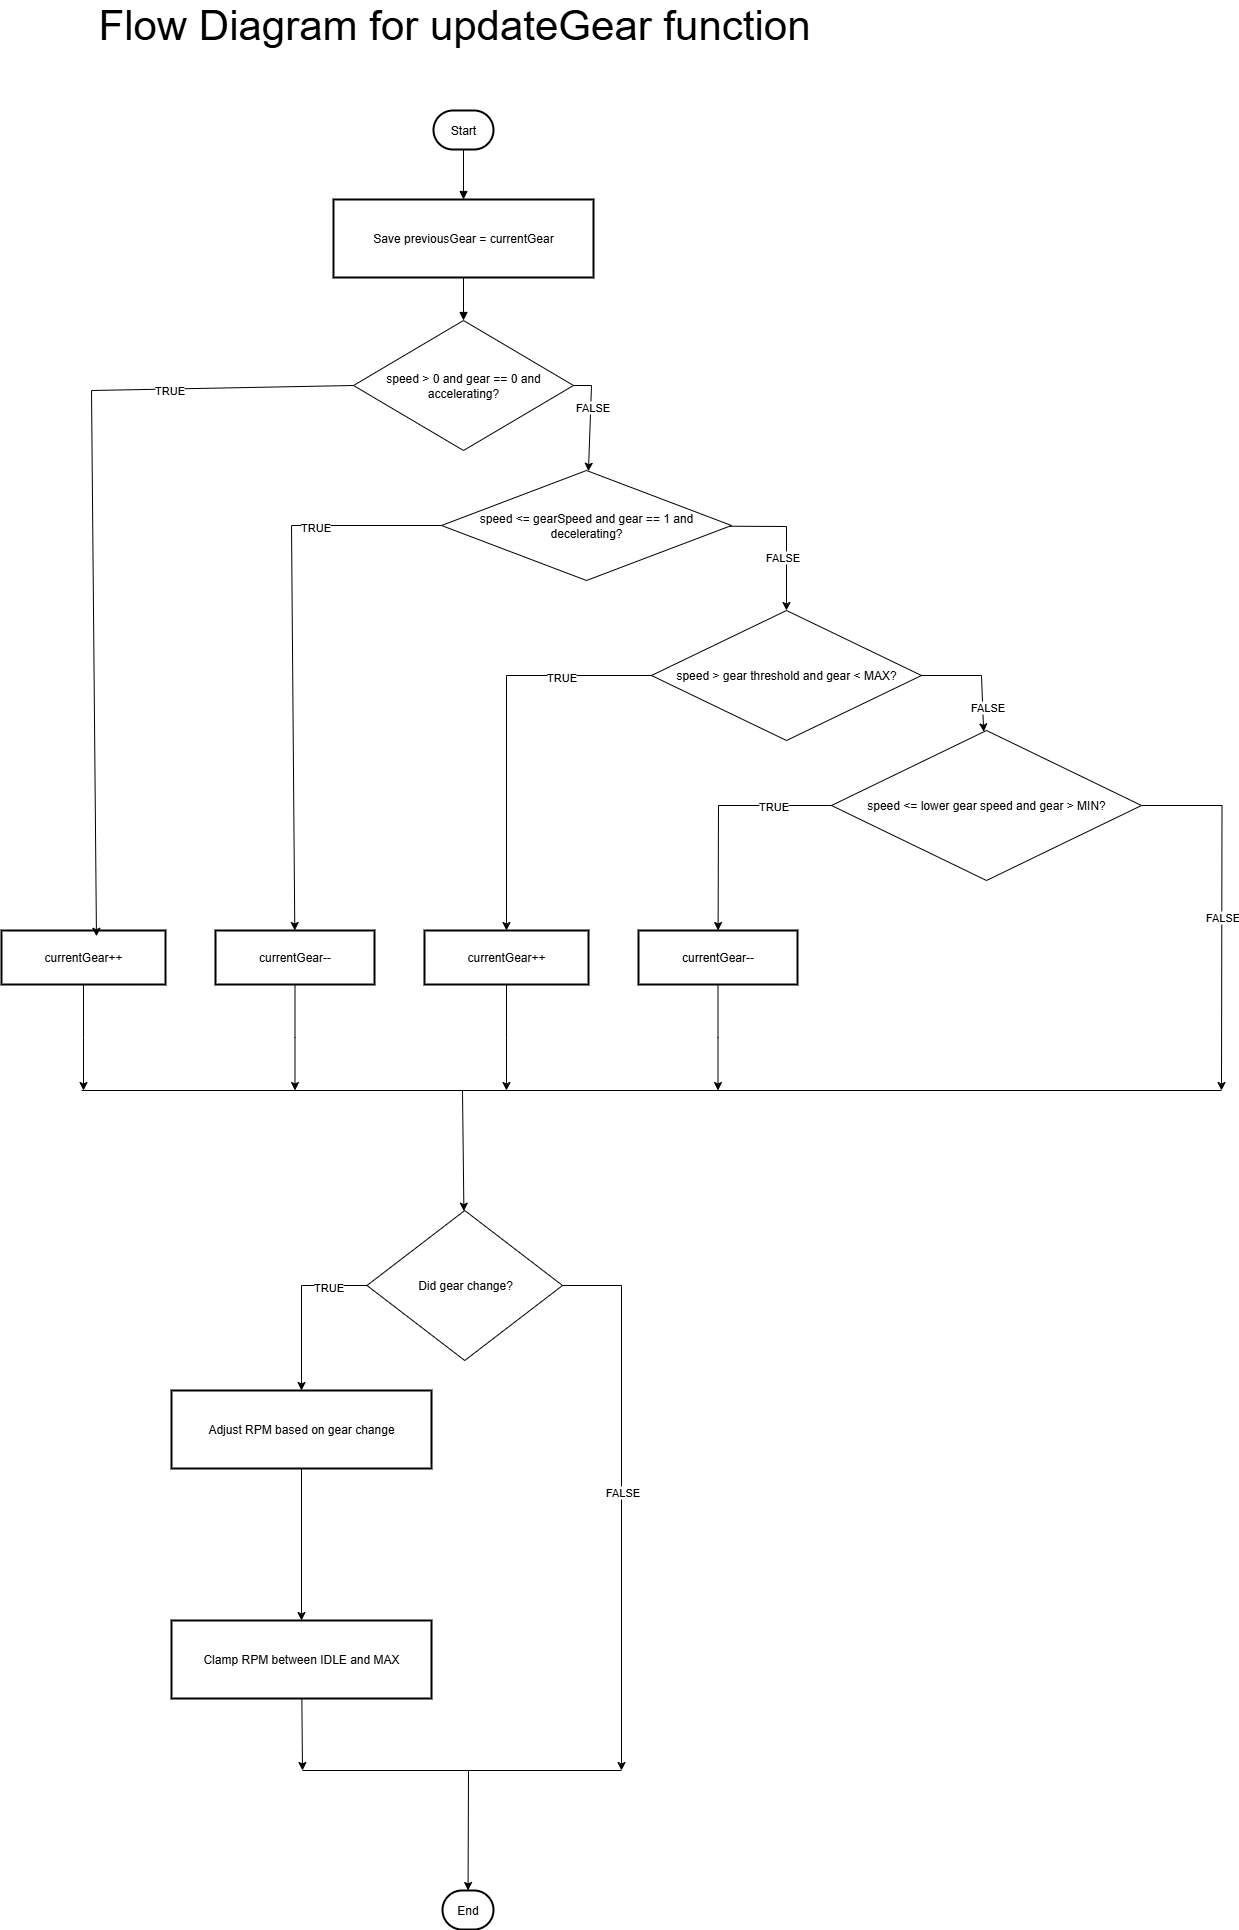

The diagram above was exported from draw.io. Its source (the exported page's mxGraphModel, read from the mxfile embedded in the PNG):
<mxGraphModel dx="631" dy="1746" grid="1" gridSize="10" guides="1" tooltips="1" connect="1" arrows="1" fold="1" page="1" pageScale="1" pageWidth="1169" pageHeight="827" background="#ffffff" math="0" shadow="0">
  <root>
    <mxCell id="0" />
    <mxCell id="1" parent="0" />
    <mxCell id="UV2xKfnyCo4e8oxBXavS-1" value="Start" style="rounded=1;whiteSpace=wrap;arcSize=50;strokeWidth=2;" vertex="1" parent="1">
      <mxGeometry x="452" y="20" width="60" height="39" as="geometry" />
    </mxCell>
    <mxCell id="UV2xKfnyCo4e8oxBXavS-2" value="Save previousGear = currentGear" style="whiteSpace=wrap;strokeWidth=2;" vertex="1" parent="1">
      <mxGeometry x="352" y="109" width="260" height="78" as="geometry" />
    </mxCell>
    <mxCell id="UV2xKfnyCo4e8oxBXavS-3" style="edgeStyle=orthogonalEdgeStyle;rounded=0;orthogonalLoop=1;jettySize=auto;html=1;" edge="1" parent="1" source="UV2xKfnyCo4e8oxBXavS-4">
      <mxGeometry relative="1" as="geometry">
        <mxPoint x="102" y="1000" as="targetPoint" />
      </mxGeometry>
    </mxCell>
    <mxCell id="UV2xKfnyCo4e8oxBXavS-4" value="currentGear++" style="whiteSpace=wrap;strokeWidth=2;" vertex="1" parent="1">
      <mxGeometry x="20" y="840" width="164" height="54" as="geometry" />
    </mxCell>
    <mxCell id="UV2xKfnyCo4e8oxBXavS-5" style="edgeStyle=orthogonalEdgeStyle;rounded=0;orthogonalLoop=1;jettySize=auto;html=1;" edge="1" parent="1" source="UV2xKfnyCo4e8oxBXavS-6">
      <mxGeometry relative="1" as="geometry">
        <mxPoint x="313.5" y="1000" as="targetPoint" />
      </mxGeometry>
    </mxCell>
    <mxCell id="UV2xKfnyCo4e8oxBXavS-6" value="currentGear--" style="whiteSpace=wrap;strokeWidth=2;" vertex="1" parent="1">
      <mxGeometry x="234" y="840" width="159" height="54" as="geometry" />
    </mxCell>
    <mxCell id="UV2xKfnyCo4e8oxBXavS-7" style="edgeStyle=orthogonalEdgeStyle;rounded=0;orthogonalLoop=1;jettySize=auto;html=1;" edge="1" parent="1" source="UV2xKfnyCo4e8oxBXavS-8">
      <mxGeometry relative="1" as="geometry">
        <mxPoint x="525" y="1000" as="targetPoint" />
      </mxGeometry>
    </mxCell>
    <mxCell id="UV2xKfnyCo4e8oxBXavS-8" value="currentGear++" style="whiteSpace=wrap;strokeWidth=2;" vertex="1" parent="1">
      <mxGeometry x="443" y="840" width="164" height="54" as="geometry" />
    </mxCell>
    <mxCell id="UV2xKfnyCo4e8oxBXavS-9" style="edgeStyle=orthogonalEdgeStyle;rounded=0;orthogonalLoop=1;jettySize=auto;html=1;" edge="1" parent="1" source="UV2xKfnyCo4e8oxBXavS-10">
      <mxGeometry relative="1" as="geometry">
        <mxPoint x="736.5" y="1000" as="targetPoint" />
      </mxGeometry>
    </mxCell>
    <mxCell id="UV2xKfnyCo4e8oxBXavS-10" value="currentGear--" style="whiteSpace=wrap;strokeWidth=2;" vertex="1" parent="1">
      <mxGeometry x="657" y="840" width="159" height="54" as="geometry" />
    </mxCell>
    <mxCell id="UV2xKfnyCo4e8oxBXavS-11" value="End" style="rounded=1;whiteSpace=wrap;arcSize=50;strokeWidth=2;" vertex="1" parent="1">
      <mxGeometry x="461" y="1800" width="51" height="39" as="geometry" />
    </mxCell>
    <mxCell id="UV2xKfnyCo4e8oxBXavS-12" value="Adjust RPM based on gear change" style="whiteSpace=wrap;strokeWidth=2;" vertex="1" parent="1">
      <mxGeometry x="190" y="1300" width="260" height="78" as="geometry" />
    </mxCell>
    <mxCell id="UV2xKfnyCo4e8oxBXavS-13" value="Clamp RPM between IDLE and MAX" style="whiteSpace=wrap;strokeWidth=2;" vertex="1" parent="1">
      <mxGeometry x="190" y="1530" width="260" height="78" as="geometry" />
    </mxCell>
    <mxCell id="UV2xKfnyCo4e8oxBXavS-14" value="" style="curved=1;startArrow=none;endArrow=block;exitX=0.5;exitY=1;entryX=0.5;entryY=0;rounded=0;" edge="1" parent="1" source="UV2xKfnyCo4e8oxBXavS-1" target="UV2xKfnyCo4e8oxBXavS-2">
      <mxGeometry relative="1" as="geometry">
        <Array as="points" />
      </mxGeometry>
    </mxCell>
    <mxCell id="UV2xKfnyCo4e8oxBXavS-15" value="" style="curved=1;startArrow=none;endArrow=block;exitX=0.5;exitY=1;rounded=0;" edge="1" parent="1" source="UV2xKfnyCo4e8oxBXavS-2" target="UV2xKfnyCo4e8oxBXavS-16">
      <mxGeometry relative="1" as="geometry">
        <Array as="points" />
        <mxPoint x="482.0000000000002" y="237" as="targetPoint" />
      </mxGeometry>
    </mxCell>
    <mxCell id="UV2xKfnyCo4e8oxBXavS-16" value="speed &amp;gt; 0 and gear == 0 and accelerating?" style="rhombus;whiteSpace=wrap;html=1;" vertex="1" parent="1">
      <mxGeometry x="372" y="230" width="220" height="130" as="geometry" />
    </mxCell>
    <mxCell id="UV2xKfnyCo4e8oxBXavS-17" value="speed &amp;lt;= gearSpeed and gear == 1 and decelerating?" style="rhombus;whiteSpace=wrap;html=1;" vertex="1" parent="1">
      <mxGeometry x="460" y="380" width="290" height="110" as="geometry" />
    </mxCell>
    <mxCell id="UV2xKfnyCo4e8oxBXavS-18" value="speed &amp;gt; gear threshold and gear &amp;lt; MAX?" style="rhombus;whiteSpace=wrap;html=1;" vertex="1" parent="1">
      <mxGeometry x="670" y="520" width="270" height="130" as="geometry" />
    </mxCell>
    <mxCell id="UV2xKfnyCo4e8oxBXavS-19" style="edgeStyle=orthogonalEdgeStyle;rounded=0;orthogonalLoop=1;jettySize=auto;html=1;" edge="1" parent="1" source="UV2xKfnyCo4e8oxBXavS-21">
      <mxGeometry relative="1" as="geometry">
        <mxPoint x="1240" y="1000" as="targetPoint" />
      </mxGeometry>
    </mxCell>
    <mxCell id="UV2xKfnyCo4e8oxBXavS-20" value="FALSE" style="edgeLabel;html=1;align=center;verticalAlign=middle;resizable=0;points=[];" vertex="1" connectable="0" parent="UV2xKfnyCo4e8oxBXavS-19">
      <mxGeometry x="-0.4554" y="4" relative="1" as="geometry">
        <mxPoint x="-4" y="92" as="offset" />
      </mxGeometry>
    </mxCell>
    <mxCell id="UV2xKfnyCo4e8oxBXavS-21" value="speed &amp;lt;= lower gear speed and gear &amp;gt; MIN?" style="rhombus;whiteSpace=wrap;html=1;" vertex="1" parent="1">
      <mxGeometry x="850" y="640" width="310" height="150" as="geometry" />
    </mxCell>
    <mxCell id="UV2xKfnyCo4e8oxBXavS-22" value="Did gear change?" style="rhombus;whiteSpace=wrap;html=1;" vertex="1" parent="1">
      <mxGeometry x="385.5" y="1120" width="195.5" height="150" as="geometry" />
    </mxCell>
    <mxCell id="UV2xKfnyCo4e8oxBXavS-23" value="" style="endArrow=classic;html=1;rounded=0;entryX=0.579;entryY=0.107;entryDx=0;entryDy=0;entryPerimeter=0;exitX=0;exitY=0.5;exitDx=0;exitDy=0;labelPosition=center;verticalLabelPosition=top;align=center;verticalAlign=bottom;" edge="1" parent="1" source="UV2xKfnyCo4e8oxBXavS-16" target="UV2xKfnyCo4e8oxBXavS-4">
      <mxGeometry width="50" height="50" relative="1" as="geometry">
        <mxPoint x="134" y="270" as="sourcePoint" />
        <mxPoint x="184" y="220" as="targetPoint" />
        <Array as="points">
          <mxPoint x="110" y="300" />
        </Array>
      </mxGeometry>
    </mxCell>
    <mxCell id="UV2xKfnyCo4e8oxBXavS-24" value="TRUE" style="edgeLabel;html=1;align=center;verticalAlign=middle;resizable=0;points=[];" vertex="1" connectable="0" parent="UV2xKfnyCo4e8oxBXavS-23">
      <mxGeometry x="-0.5431" y="1" relative="1" as="geometry">
        <mxPoint as="offset" />
      </mxGeometry>
    </mxCell>
    <mxCell id="UV2xKfnyCo4e8oxBXavS-25" value="" style="endArrow=classic;html=1;rounded=0;" edge="1" parent="1" source="UV2xKfnyCo4e8oxBXavS-16" target="UV2xKfnyCo4e8oxBXavS-17">
      <mxGeometry width="50" height="50" relative="1" as="geometry">
        <mxPoint x="740" y="250" as="sourcePoint" />
        <mxPoint x="620" y="350" as="targetPoint" />
        <Array as="points">
          <mxPoint x="610" y="295" />
        </Array>
      </mxGeometry>
    </mxCell>
    <mxCell id="UV2xKfnyCo4e8oxBXavS-26" value="FALSE" style="edgeLabel;html=1;align=center;verticalAlign=middle;resizable=0;points=[];" vertex="1" connectable="0" parent="UV2xKfnyCo4e8oxBXavS-25">
      <mxGeometry x="-0.2479" y="1" relative="1" as="geometry">
        <mxPoint as="offset" />
      </mxGeometry>
    </mxCell>
    <mxCell id="UV2xKfnyCo4e8oxBXavS-27" value="" style="endArrow=classic;html=1;rounded=0;labelPosition=center;verticalLabelPosition=top;align=center;verticalAlign=bottom;" edge="1" parent="1" source="UV2xKfnyCo4e8oxBXavS-17" target="UV2xKfnyCo4e8oxBXavS-6">
      <mxGeometry width="50" height="50" relative="1" as="geometry">
        <mxPoint x="443" y="430" as="sourcePoint" />
        <mxPoint x="186" y="981" as="targetPoint" />
        <Array as="points">
          <mxPoint x="310" y="435" />
        </Array>
      </mxGeometry>
    </mxCell>
    <mxCell id="UV2xKfnyCo4e8oxBXavS-28" value="TRUE" style="edgeLabel;html=1;align=center;verticalAlign=middle;resizable=0;points=[];" vertex="1" connectable="0" parent="UV2xKfnyCo4e8oxBXavS-27">
      <mxGeometry x="-0.5431" y="1" relative="1" as="geometry">
        <mxPoint as="offset" />
      </mxGeometry>
    </mxCell>
    <mxCell id="UV2xKfnyCo4e8oxBXavS-29" value="" style="endArrow=classic;html=1;rounded=0;" edge="1" parent="1" source="UV2xKfnyCo4e8oxBXavS-17" target="UV2xKfnyCo4e8oxBXavS-18">
      <mxGeometry width="50" height="50" relative="1" as="geometry">
        <mxPoint x="780" y="430" as="sourcePoint" />
        <mxPoint x="798" y="515" as="targetPoint" />
        <Array as="points">
          <mxPoint x="805" y="436" />
        </Array>
      </mxGeometry>
    </mxCell>
    <mxCell id="UV2xKfnyCo4e8oxBXavS-30" value="FALSE" style="edgeLabel;html=1;align=center;verticalAlign=middle;resizable=0;points=[];" vertex="1" connectable="0" parent="UV2xKfnyCo4e8oxBXavS-29">
      <mxGeometry x="-0.2479" y="1" relative="1" as="geometry">
        <mxPoint x="-1" y="32" as="offset" />
      </mxGeometry>
    </mxCell>
    <mxCell id="UV2xKfnyCo4e8oxBXavS-31" value="" style="endArrow=classic;html=1;rounded=0;labelPosition=center;verticalLabelPosition=top;align=center;verticalAlign=bottom;" edge="1" parent="1" source="UV2xKfnyCo4e8oxBXavS-18" target="UV2xKfnyCo4e8oxBXavS-8">
      <mxGeometry width="50" height="50" relative="1" as="geometry">
        <mxPoint x="662" y="595" as="sourcePoint" />
        <mxPoint x="514.75" y="835" as="targetPoint" />
        <Array as="points">
          <mxPoint x="525" y="585" />
        </Array>
      </mxGeometry>
    </mxCell>
    <mxCell id="UV2xKfnyCo4e8oxBXavS-32" value="TRUE" style="edgeLabel;html=1;align=center;verticalAlign=middle;resizable=0;points=[];" vertex="1" connectable="0" parent="UV2xKfnyCo4e8oxBXavS-31">
      <mxGeometry x="-0.5431" y="1" relative="1" as="geometry">
        <mxPoint as="offset" />
      </mxGeometry>
    </mxCell>
    <mxCell id="UV2xKfnyCo4e8oxBXavS-33" value="" style="endArrow=classic;html=1;rounded=0;" edge="1" parent="1" source="UV2xKfnyCo4e8oxBXavS-18" target="UV2xKfnyCo4e8oxBXavS-21">
      <mxGeometry width="50" height="50" relative="1" as="geometry">
        <mxPoint x="1000" y="543" as="sourcePoint" />
        <mxPoint x="1047" y="627" as="targetPoint" />
        <Array as="points">
          <mxPoint x="1000" y="585" />
        </Array>
      </mxGeometry>
    </mxCell>
    <mxCell id="UV2xKfnyCo4e8oxBXavS-34" value="FALSE" style="edgeLabel;html=1;align=center;verticalAlign=middle;resizable=0;points=[];" vertex="1" connectable="0" parent="UV2xKfnyCo4e8oxBXavS-33">
      <mxGeometry x="-0.2479" y="1" relative="1" as="geometry">
        <mxPoint x="21" y="32" as="offset" />
      </mxGeometry>
    </mxCell>
    <mxCell id="UV2xKfnyCo4e8oxBXavS-35" value="" style="endArrow=classic;html=1;rounded=0;labelPosition=center;verticalLabelPosition=top;align=center;verticalAlign=bottom;" edge="1" parent="1" source="UV2xKfnyCo4e8oxBXavS-21" target="UV2xKfnyCo4e8oxBXavS-10">
      <mxGeometry width="50" height="50" relative="1" as="geometry">
        <mxPoint x="840" y="710" as="sourcePoint" />
        <mxPoint x="690" y="827" as="targetPoint" />
        <Array as="points">
          <mxPoint x="737" y="715" />
        </Array>
      </mxGeometry>
    </mxCell>
    <mxCell id="UV2xKfnyCo4e8oxBXavS-36" value="TRUE" style="edgeLabel;html=1;align=center;verticalAlign=middle;resizable=0;points=[];" vertex="1" connectable="0" parent="UV2xKfnyCo4e8oxBXavS-35">
      <mxGeometry x="-0.5431" y="1" relative="1" as="geometry">
        <mxPoint x="-5" y="-1" as="offset" />
      </mxGeometry>
    </mxCell>
    <mxCell id="UV2xKfnyCo4e8oxBXavS-37" value="" style="endArrow=classic;html=1;rounded=0;labelPosition=center;verticalLabelPosition=top;align=center;verticalAlign=bottom;exitX=0;exitY=0.5;exitDx=0;exitDy=0;" edge="1" parent="1" source="UV2xKfnyCo4e8oxBXavS-22" target="UV2xKfnyCo4e8oxBXavS-12">
      <mxGeometry width="50" height="50" relative="1" as="geometry">
        <mxPoint x="376.5" y="1200" as="sourcePoint" />
        <mxPoint x="263.5" y="1325" as="targetPoint" />
        <Array as="points">
          <mxPoint x="320" y="1195" />
        </Array>
      </mxGeometry>
    </mxCell>
    <mxCell id="UV2xKfnyCo4e8oxBXavS-38" value="TRUE" style="edgeLabel;html=1;align=center;verticalAlign=middle;resizable=0;points=[];" vertex="1" connectable="0" parent="UV2xKfnyCo4e8oxBXavS-37">
      <mxGeometry x="-0.5431" y="1" relative="1" as="geometry">
        <mxPoint as="offset" />
      </mxGeometry>
    </mxCell>
    <mxCell id="UV2xKfnyCo4e8oxBXavS-39" value="" style="endArrow=classic;html=1;rounded=0;" edge="1" parent="1" source="UV2xKfnyCo4e8oxBXavS-12" target="UV2xKfnyCo4e8oxBXavS-13">
      <mxGeometry width="50" height="50" relative="1" as="geometry">
        <mxPoint x="480" y="1390" as="sourcePoint" />
        <mxPoint x="530" y="1340" as="targetPoint" />
      </mxGeometry>
    </mxCell>
    <mxCell id="UV2xKfnyCo4e8oxBXavS-40" value="" style="endArrow=classic;html=1;rounded=0;" edge="1" parent="1" source="UV2xKfnyCo4e8oxBXavS-13">
      <mxGeometry width="50" height="50" relative="1" as="geometry">
        <mxPoint x="450" y="1700" as="sourcePoint" />
        <mxPoint x="321" y="1680" as="targetPoint" />
      </mxGeometry>
    </mxCell>
    <mxCell id="UV2xKfnyCo4e8oxBXavS-41" value="" style="endArrow=classic;html=1;rounded=0;" edge="1" parent="1" source="UV2xKfnyCo4e8oxBXavS-22">
      <mxGeometry width="50" height="50" relative="1" as="geometry">
        <mxPoint x="790" y="1210" as="sourcePoint" />
        <mxPoint x="640" y="1680" as="targetPoint" />
        <Array as="points">
          <mxPoint x="640" y="1195" />
        </Array>
      </mxGeometry>
    </mxCell>
    <mxCell id="UV2xKfnyCo4e8oxBXavS-42" value="FALSE" style="edgeLabel;html=1;align=center;verticalAlign=middle;resizable=0;points=[];" vertex="1" connectable="0" parent="UV2xKfnyCo4e8oxBXavS-41">
      <mxGeometry x="-0.2479" y="1" relative="1" as="geometry">
        <mxPoint x="-1" y="60" as="offset" />
      </mxGeometry>
    </mxCell>
    <mxCell id="UV2xKfnyCo4e8oxBXavS-43" value="" style="endArrow=none;html=1;rounded=0;" edge="1" parent="1">
      <mxGeometry width="50" height="50" relative="1" as="geometry">
        <mxPoint x="100" y="1000" as="sourcePoint" />
        <mxPoint x="1240" y="1000" as="targetPoint" />
      </mxGeometry>
    </mxCell>
    <mxCell id="UV2xKfnyCo4e8oxBXavS-44" value="" style="endArrow=classic;html=1;rounded=0;" edge="1" parent="1" target="UV2xKfnyCo4e8oxBXavS-22">
      <mxGeometry width="50" height="50" relative="1" as="geometry">
        <mxPoint x="481" y="1000" as="sourcePoint" />
        <mxPoint x="481" y="1160" as="targetPoint" />
      </mxGeometry>
    </mxCell>
    <mxCell id="UV2xKfnyCo4e8oxBXavS-45" value="" style="endArrow=none;html=1;rounded=0;" edge="1" parent="1">
      <mxGeometry width="50" height="50" relative="1" as="geometry">
        <mxPoint x="321" y="1680" as="sourcePoint" />
        <mxPoint x="640" y="1680" as="targetPoint" />
      </mxGeometry>
    </mxCell>
    <mxCell id="UV2xKfnyCo4e8oxBXavS-46" value="" style="endArrow=classic;html=1;rounded=0;" edge="1" parent="1" target="UV2xKfnyCo4e8oxBXavS-11">
      <mxGeometry width="50" height="50" relative="1" as="geometry">
        <mxPoint x="487" y="1680" as="sourcePoint" />
        <mxPoint x="513.5" y="1820" as="targetPoint" />
      </mxGeometry>
    </mxCell>
    <mxCell id="UV2xKfnyCo4e8oxBXavS-47" value="&lt;font style=&quot;font-size: 42px;&quot;&gt;Flow Diagram for updateGear function&lt;/font&gt;" style="text;html=1;align=center;verticalAlign=middle;whiteSpace=wrap;rounded=0;" vertex="1" parent="1">
      <mxGeometry x="110" y="-80" width="726" height="30" as="geometry" />
    </mxCell>
  </root>
</mxGraphModel>